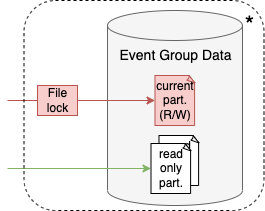

The diagram above was exported from draw.io. Its source (the exported page's mxGraphModel, read from the mxfile embedded in the PNG):
<mxGraphModel dx="1042" dy="555" grid="1" gridSize="10" guides="1" tooltips="1" connect="1" arrows="1" fold="1" page="1" pageScale="1" pageWidth="827" pageHeight="1169" math="0" shadow="0">
  <root>
    <mxCell id="0" />
    <mxCell id="1" parent="0" />
    <mxCell id="2" value="" style="group" vertex="1" connectable="0" parent="1">
      <mxGeometry x="780" y="250" width="156.5" height="195" as="geometry" />
    </mxCell>
    <mxCell id="3" value="" style="shape=cylinder3;whiteSpace=wrap;html=1;boundedLbl=1;backgroundOutline=1;size=15;fontSize=14;fillColor=#f5f5f5;fontColor=#333333;strokeColor=#666666;" vertex="1" parent="2">
      <mxGeometry width="135" height="195" as="geometry" />
    </mxCell>
    <mxCell id="4" value="Event Group Data" style="text;html=1;align=center;verticalAlign=middle;resizable=0;points=[];autosize=1;strokeColor=none;fillColor=none;fontSize=14;" vertex="1" parent="2">
      <mxGeometry x="2.5" y="35" width="130" height="20" as="geometry" />
    </mxCell>
    <mxCell id="5" value="current&lt;br&gt;part.&lt;br&gt;(R/W)" style="whiteSpace=wrap;html=1;shape=mxgraph.basic.document;fillColor=#f8cecc;strokeColor=#b85450;" vertex="1" parent="2">
      <mxGeometry x="47.5" y="65" width="40" height="50" as="geometry" />
    </mxCell>
    <mxCell id="6" value="" style="group" vertex="1" connectable="0" parent="2">
      <mxGeometry x="43.5" y="125" width="48" height="58" as="geometry" />
    </mxCell>
    <mxCell id="7" value="read&lt;br&gt;only&lt;br&gt;part." style="whiteSpace=wrap;html=1;shape=mxgraph.basic.document;" vertex="1" parent="6">
      <mxGeometry x="8" width="40" height="50" as="geometry" />
    </mxCell>
    <mxCell id="8" value="read&lt;br&gt;only&lt;br&gt;part." style="whiteSpace=wrap;html=1;shape=mxgraph.basic.document;" vertex="1" parent="6">
      <mxGeometry y="8" width="40" height="50" as="geometry" />
    </mxCell>
    <mxCell id="9" value="*" style="text;html=1;align=center;verticalAlign=middle;resizable=0;points=[];autosize=1;strokeColor=none;fillColor=none;fontSize=24;" vertex="1" parent="2">
      <mxGeometry x="126.5" width="30" height="30" as="geometry" />
    </mxCell>
    <mxCell id="10" style="edgeStyle=orthogonalEdgeStyle;rounded=0;orthogonalLoop=1;jettySize=auto;html=1;startArrow=none;startFill=0;fillColor=#f8cecc;strokeColor=#b85450;" edge="1" source="12" target="5" parent="1">
      <mxGeometry relative="1" as="geometry" />
    </mxCell>
    <mxCell id="11" style="edgeStyle=orthogonalEdgeStyle;rounded=0;orthogonalLoop=1;jettySize=auto;html=1;startArrow=none;startFill=0;endArrow=none;endFill=0;fillColor=#f8cecc;strokeColor=#b85450;" edge="1" source="12" parent="1">
      <mxGeometry relative="1" as="geometry">
        <mxPoint x="680" y="340" as="targetPoint" />
      </mxGeometry>
    </mxCell>
    <mxCell id="12" value="File&lt;br&gt;lock" style="text;html=1;align=center;verticalAlign=middle;resizable=0;points=[];autosize=1;strokeColor=#b85450;fillColor=#f8cecc;" vertex="1" parent="1">
      <mxGeometry x="710" y="325" width="40" height="30" as="geometry" />
    </mxCell>
    <mxCell id="13" style="edgeStyle=orthogonalEdgeStyle;rounded=0;orthogonalLoop=1;jettySize=auto;html=1;exitX=0;exitY=0.5;exitDx=0;exitDy=0;exitPerimeter=0;startArrow=classic;startFill=1;endArrow=none;endFill=0;fillColor=#d5e8d4;strokeColor=#82b366;" edge="1" source="8" parent="1">
      <mxGeometry relative="1" as="geometry">
        <mxPoint x="680" y="408" as="targetPoint" />
      </mxGeometry>
    </mxCell>
    <mxCell id="14" value="" style="rounded=1;whiteSpace=wrap;html=1;fillColor=none;dashed=1;" vertex="1" parent="1">
      <mxGeometry x="696.5" y="240" width="240" height="210" as="geometry" />
    </mxCell>
  </root>
</mxGraphModel>